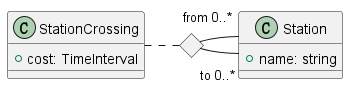

The diagram above was rendered by PlantUML. Its source (embedded in the PNG):
@startuml
' Definitions
class Station {
    + name: string
}
class StationCrossing {
    + cost: TimeInterval
}
<> diamond

' Relationships and Association
StationCrossing . diamond
diamond - " to 0..* " Station
diamond - " from 0..* " Station

@enduml